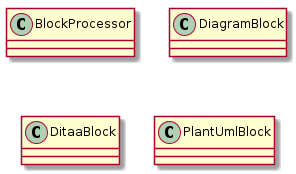

The diagram above was rendered by PlantUML. Its source (embedded in the PNG):
@startuml
class BlockProcessor
class DiagramBlock
class DitaaBlock
class PlantUmlBlock
@enduml